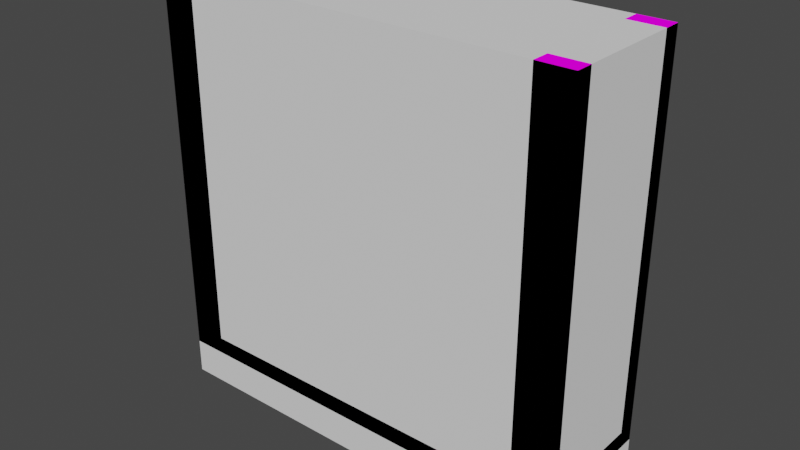 # Source: gantry.blend  (saved by Blender 2.92.15; exported with 4.5.12 LTS)
import bpy
from mathutils import Matrix  # noqa: F401  (used for matrix-valued properties, if any)

bpy.ops.wm.read_factory_settings(use_empty=True)
scene = bpy.context.scene
scene.name = 'Scene'

# ---- collections
col_collection = bpy.data.collections.new('Collection'); scene.collection.children.link(col_collection)

# ---- images (referenced by path relative to the original .blend; pixels are not part of the script)
import os
ASSET_DIR = os.environ.get("B2B_ASSET_DIR", "")  # directory of the original .blend (textures are referenced by path, not embedded)
HERE = os.path.dirname(os.path.abspath(__file__))  # packed textures are extracted next to this script under _unpacked/

def load_image(name, relpath, width, height, colorspace="sRGB"):
    """Load a texture the original file referenced (path relative to the .blend, or extracted next to this script)."""
    p = next((c for c in (os.path.join(HERE, relpath), os.path.join(ASSET_DIR, relpath)) if relpath and os.path.exists(c)), "")
    if p:
        img = bpy.data.images.load(p, check_existing=True)
        img.name = name
    else:  # same state as the original file: an image datablock whose file is absent (Cycles renders it pink)
        img = bpy.data.images.new(name, width, height)
        img.source = "FILE"
        img.filepath = "//" + (relpath or name)
    img.colorspace_settings.name = colorspace
    return img
img_gantry_png = load_image('gantry.png', 'gantry.png', 1024, 1024, 'sRGB')

# ---- materials (node trees are filled in below, after node groups)
mat_gantry = bpy.data.materials.new('gantry')
mat_gantry.use_transparent_shadow = False

# ---- material node trees
mat_gantry.use_nodes = True; mat_gantry.node_tree.nodes.clear()
_N = mat_gantry.node_tree.nodes; _L = mat_gantry.node_tree.links
n0 = _N.new('ShaderNodeOutputMaterial'); n0.name = 'Material Output'; n0.location = (300, 300)
n1 = _N.new('ShaderNodeBsdfDiffuse'); n1.name = 'Diffuse BSDF'; n1.location = (10, 300)
n1.inputs[1].default_value = 0.5
n2 = _N.new('ShaderNodeTexImage'); n2.name = 'Image Texture'; n2.location = (-280, 280)
n2.image = img_gantry_png
_L.new(n1.outputs[0], n0.inputs[0])
_L.new(n2.outputs[0], n1.inputs[0])
n0.is_active_output = True

# ---- world
world_world = bpy.data.worlds.new('World'); scene.world = world_world
world_world.use_nodes = True; world_world.node_tree.nodes.clear()
_N = world_world.node_tree.nodes; _L = world_world.node_tree.links
n0 = _N.new('ShaderNodeOutputWorld'); n0.name = 'World Output'; n0.location = (300, 300)
n1 = _N.new('ShaderNodeBackground'); n1.name = 'Background'; n1.location = (10, 300)
n1.inputs[0].default_value = (0.05088, 0.05088, 0.05088, 1.0)
_L.new(n1.outputs[0], n0.inputs[0])
n0.is_active_output = True
world_world.color = (0.05088, 0.05088, 0.05088)
world_world.use_sun_shadow = False
world_world.sun_shadow_jitter_overblur = 0.0

# ---- meshes
me_cube = bpy.data.meshes.new('Cube')
me_cube.from_pydata([(-1.0, -1.0, -1.0), (-1.0, -1.0, 1.0), (-1.0, 1.0, -1.0), (-1.0, 1.0, 1.0), (1.0, -1.0, -1.0), (1.0, -1.0, 1.0), (1.0, 1.0, -1.0), (1.0, 1.0, 1.0)], [], [(0, 1, 3, 2), (2, 3, 7, 6), (6, 7, 5, 4), (4, 5, 1, 0), (2, 6, 4, 0), (7, 3, 1, 5)])
_uv = me_cube.uv_layers.new(name='UVMap')
_uv.uv.foreach_set('vector', [0.375, 0.0, 0.625, 0.0, 0.625, 0.25, 0.375, 0.25, 0.375, 0.25, 0.625, 0.25, 0.625, 0.5, 0.375, 0.5, 0.375, 0.5, 0.625, 0.5, 0.625, 0.75, 0.375, 0.75, 0.375, 0.75, 0.625, 0.75, 0.625, 1.0, 0.375, 1.0, 0.125, 0.5, 0.375, 0.5, 0.375, 0.75, 0.125, 0.75, 0.625, 0.5, 0.875, 0.5, 0.875, 0.75, 0.625, 0.75])
me_cube.use_remesh_fix_poles = True
me_cube.use_remesh_preserve_attributes = False
me_cube.use_mirror_vertex_groups = False
me_cube.update()
me_cube_001 = bpy.data.meshes.new('Cube.001')
me_cube_001.from_pydata([(-5.95, -1.95, -1.0), (-5.95, -1.95, 0.8), (-5.95, 1.95, -1.0), (-5.95, 1.95, 0.8), (5.95, -1.95, -1.0), (5.95, -1.95, 0.8), (5.95, 1.95, -1.0), (5.95, 1.95, 0.8)], [], [(0, 1, 3, 2), (2, 3, 7, 6), (6, 7, 5, 4), (4, 5, 1, 0), (7, 3, 1, 5)])
_uv = me_cube_001.uv_layers.new(name='UVMap')
_uv.uv.foreach_set('vector', [0.929, -0.25, 0.9909, -0.25, 0.9909, 0.25, 0.929, 0.25, 0.9297, -1.0, 0.9937, -1.0, 0.9937, 0.5, 0.9297, 0.5, 0.929, 0.25, 0.9909, 0.25, 0.9909, 0.75, 0.929, 0.75, 0.9297, 0.5, 0.9937, 0.5, 0.9937, 2.0, 0.9297, 2.0, 0.75, 0.0, 0.75, 2.0, 0.5, 2.0, 0.5, 0.0])
me_cube_001.materials.append(mat_gantry)
me_cube_001.use_remesh_fix_poles = True
me_cube_001.use_remesh_preserve_attributes = False
me_cube_001.use_mirror_vertex_groups = False
me_cube_001.update()
me_cube_003 = bpy.data.meshes.new('Cube.003')
me_cube_003.from_pydata([(-1.0, -1.0, -1.0), (-1.0, -1.0, 1.1), (-1.0, 1.0, -1.0), (-1.0, 1.0, 1.1), (1.0, -1.0, -1.0), (1.0, -1.0, 1.1), (1.0, 1.0, -1.0), (1.0, 1.0, 1.1)], [], [(0, 1, 3, 2), (2, 3, 7, 6), (6, 7, 5, 4), (4, 5, 1, 0), (2, 6, 4, 0), (7, 3, 1, 5)])
_uv = me_cube_003.uv_layers.new(name='UVMap')
_uv.uv.foreach_set('vector', [0.8063, -0.5, 0.8063, 1.5, 0.7549, 1.5, 0.7549, -0.5, 0.8125, 0.0, 0.8125, 2.0, 0.9375, 2.0, 0.9375, 0.0, 0.7549, -0.5, 0.7549, 1.5, 0.8063, 1.5, 0.8063, -0.5, 0.9375, 0.0, 0.9375, 2.0, 0.8125, 2.0, 0.8125, 0.0, 0.9859, 0.7254, 0.9859, 0.5219, 0.935, 0.5219, 0.935, 0.7254, 0.9859, 0.5219, 0.9859, 0.7254, 0.935, 0.7254, 0.935, 0.5219])
me_cube_003.materials.append(mat_gantry)
me_cube_003.use_remesh_fix_poles = True
me_cube_003.use_remesh_preserve_attributes = False
me_cube_003.use_mirror_vertex_groups = False
me_cube_003.update()
me_cube_004 = bpy.data.meshes.new('Cube.004')
me_cube_004.from_pydata([(-1.0, -1.95, 1.0), (1.0, -1.95, 1.0), (1.0, -1.95, 0.5521), (-1.0, -1.95, -0.9236), (0.151, -1.95, 0.5521), (0.1527, -1.95, 0.01279), (-0.148, -1.95, -0.5117), (-0.5828, -1.95, -0.8408)], [], [(3, 7, 6, 5, 4, 2, 1, 0)])
_uv = me_cube_004.uv_layers.new(name='UVMap')
_uv.uv.foreach_set('vector', [0.0, 0.2438, 0.1033, 0.2764, 0.2109, 0.4057, 0.2853, 0.6119, 0.2849, 0.8239, 0.4896, 0.8239, 0.4896, 1.0, 0.0, 1.0])
me_cube_004.materials.append(mat_gantry)
me_cube_004.use_remesh_fix_poles = True
me_cube_004.use_remesh_preserve_attributes = False
me_cube_004.use_mirror_vertex_groups = False
me_cube_004.update()
me_cube_005 = bpy.data.meshes.new('Cube.005')
me_cube_005.from_pydata([(-5.95, -2.0, -0.75), (-5.95, -2.0, 0.75), (-5.95, 2.0, -0.75), (-5.95, 2.0, 0.75)], [], [(0, 1, 3, 2)])
_uv = me_cube_005.uv_layers.new(name='UVMap')
_uv.uv.foreach_set('vector', [0.5, 0.0, 0.5, 1.0, 0.3701, 1.0, 0.3701, 0.0])
me_cube_005.materials.append(mat_gantry)
me_cube_005.use_remesh_fix_poles = True
me_cube_005.use_remesh_preserve_attributes = False
me_cube_005.use_mirror_vertex_groups = False
me_cube_005.update()
me_cylinder = bpy.data.meshes.new('Cylinder')
me_cylinder.from_pydata([(0.0, 0.4, -0.125), (0.0, 0.4, 0.125), (0.3464, 0.2, -0.125), (0.3464, 0.2, 0.125), (0.3464, -0.2, -0.125), (0.3464, -0.2, 0.125), (-3.497e-08, -0.4, -0.125), (-3.497e-08, -0.4, 0.125), (-0.3464, -0.2, -0.125), (-0.3464, -0.2, 0.125), (-0.3464, 0.2, -0.125), (-0.3464, 0.2, 0.125)], [], [(0, 1, 3, 2), (2, 3, 5, 4), (4, 5, 7, 6), (6, 7, 9, 8), (3, 1, 11, 9, 7, 5), (8, 9, 11, 10), (10, 11, 1, 0), (0, 2, 4, 6, 8, 10)])
_uv = me_cylinder.uv_layers.new(name='UVMap')
_uv.uv.foreach_set('vector', [0.9279, 0.2909, 0.9965, 0.2909, 0.9965, 0.3923, 0.9279, 0.3923, 0.9279, 0.3923, 0.9965, 0.3923, 0.9965, 0.4936, 0.9279, 0.4936, 0.9279, 0.4936, 0.9965, 0.4936, 0.9965, 0.595, 0.9279, 0.595, 0.9279, 0.595, 0.9965, 0.595, 0.9965, 0.6963, 0.9279, 0.6963, 0.2272, 0.373, 0.2743, 0.4273, 0.3214, 0.373, 0.3214, 0.2642, 0.2743, 0.2098, 0.2272, 0.2642, 0.9279, 0.6963, 0.9965, 0.6963, 0.9965, 0.7977, 0.9279, 0.7977, 0.9279, 0.7977, 0.9965, 0.7977, 0.9965, 0.8991, 0.9279, 0.8991, 0.2743, 0.4273, 0.2272, 0.373, 0.2272, 0.2642, 0.2743, 0.2098, 0.3214, 0.2642, 0.3214, 0.373])
me_cylinder.materials.append(mat_gantry)
me_cylinder.use_remesh_fix_poles = True
me_cylinder.use_remesh_preserve_attributes = False
me_cylinder.use_mirror_vertex_groups = False
me_cylinder.update()
me_cube_006 = bpy.data.meshes.new('Cube.006')
me_cube_006.from_pydata([(-6.0, -2.0, -1.0), (-6.0, -2.0, 1.0), (-6.0, 2.0, -1.0), (-6.0, 2.0, 1.0), (6.0, -2.0, -1.0), (6.0, -2.0, 1.0), (6.0, 2.0, -1.0), (6.0, 2.0, 1.0)], [], [(0, 1, 3, 2), (2, 3, 7, 6), (6, 7, 5, 4), (4, 5, 1, 0), (2, 6, 4, 0)])
_uv = me_cube_006.uv_layers.new(name='UVMap')
_uv.uv.foreach_set('vector', [0.9312, 1.0, 0.9936, 1.0, 0.9936, 0.0, 0.9312, 0.0, 0.9226, 2.0, 0.9989, 2.0, 0.9989, 1.143e-07, 0.9226, 0.0, 0.9312, 1.49e-07, 0.9936, 1.49e-07, 0.9936, 1.0, 0.9312, 1.0, 0.9226, 0.0, 0.9989, 1.143e-07, 0.9989, 2.0, 0.9226, 2.0, 0.9302, 1.0, 0.9302, 0.0, 0.9916, 0.0, 0.9916, 1.0])
me_cube_006.materials.append(mat_gantry)
me_cube_006.use_remesh_fix_poles = True
me_cube_006.use_remesh_preserve_attributes = False
me_cube_006.use_mirror_vertex_groups = False
me_cube_006.update()
me_cube_007 = bpy.data.meshes.new('Cube.007')
me_cube_007.from_pydata([(-6.0, -2.0, -1.0), (-6.0, -2.0, 1.0), (-6.0, 2.0, -1.0), (-6.0, 2.0, 1.0), (6.0, -2.0, -1.0), (6.0, -2.0, 1.0), (6.0, 2.0, -1.0), (6.0, 2.0, 1.0)], [], [(0, 1, 3, 2), (2, 3, 7, 6), (6, 7, 5, 4), (4, 5, 1, 0), (7, 3, 1, 5), (2, 6, 4, 0)])
_uv = me_cube_007.uv_layers.new(name='UVMap')
_uv.uv.foreach_set('vector', [0.9339, -0.25, 0.9869, -0.25, 0.9869, 0.25, 0.9339, 0.25, 0.9335, -1.0, 0.9935, -1.0, 0.9935, 0.5, 0.9335, 0.5, 0.9339, 0.25, 0.9869, 0.25, 0.9869, 0.75, 0.9339, 0.75, 0.9335, 0.5, 0.9935, 0.5, 0.9935, 2.0, 0.9335, 2.0, 0.75, 0.0, 0.75, 2.0, 0.5, 2.0, 0.5, 0.0, 0.9344, 1.0, 0.9344, 0.0, 0.9939, 0.0, 0.9939, 1.0])
me_cube_007.materials.append(mat_gantry)
me_cube_007.use_remesh_fix_poles = True
me_cube_007.use_remesh_preserve_attributes = False
me_cube_007.use_mirror_vertex_groups = False
me_cube_007.update()

# ---- objects
ob_guide = bpy.data.objects.new('guide', me_cube)
ob_top = bpy.data.objects.new('top', me_cube_001)
ob_leg = bpy.data.objects.new('leg', me_cube_003)
ob_side = bpy.data.objects.new('side', me_cube_004)
ob_end = bpy.data.objects.new('end', me_cube_005)
ob_wheel = bpy.data.objects.new('wheel', me_cylinder)
ob_base = bpy.data.objects.new('base', me_cube_006)
ob_bottom = bpy.data.objects.new('bottom', me_cube_007)

# ---- transforms, parenting, visibility, modifiers, constraints
ob_guide.location = (0.0, 0.0, 0.0)
ob_guide.scale = (6.0, 2.0, 6.0)
ob_guide.display_type = 'WIRE'
ob_guide.lineart.crease_threshold = 0.0
ob_top.location = (0.0, 0.0, 5.75)
ob_top.scale = (1.0, 1.0, 0.25)
ob_top.lineart.crease_threshold = 0.0
ob_leg.location = (-5.5, -1.75, 0.5)
ob_leg.scale = (0.5, 0.25, 5.0)
ob_leg.lineart.crease_threshold = 0.0
_m = ob_leg.modifiers.new('Mirror', 'MIRROR')
_m.use_axis = (True, True, False)
_m.mirror_object = ob_guide
ob_side.location = (-2.5, 0.0, 3.5)
ob_side.scale = (2.5, 1.0, 2.0)
ob_side.lineart.crease_threshold = 0.0
_m = ob_side.modifiers.new('Mirror', 'MIRROR')
_m.use_axis = (True, True, False)
_m.mirror_object = ob_guide
ob_end.location = (0.0, -0.75, 0.5)
ob_end.scale = (1.0, 0.375, 4.0)
ob_end.lineart.crease_threshold = 0.0
_m = ob_end.modifiers.new('Mirror', 'MIRROR')
_m.use_axis = (True, True, False)
_m.mirror_object = ob_guide
ob_wheel.location = (-5.3, 1.7, -5.6)
ob_wheel.rotation_euler = (1.571, 0.0, 0.0)
ob_wheel.lineart.crease_threshold = 0.0
_m = ob_wheel.modifiers.new('Mirror', 'MIRROR')
_m.use_axis = (True, True, False)
_m.mirror_object = ob_guide
ob_base.location = (0.0, 0.0, -5.25)
ob_base.scale = (0.9171, 0.7801, 0.25)
ob_base.lineart.crease_threshold = 0.0
ob_bottom.location = (0.0, 0.0, -4.75)
ob_bottom.scale = (1.0, 1.0, 0.25)
ob_bottom.lineart.crease_threshold = 0.0

# ---- collection membership
col_collection.objects.link(ob_guide)
col_collection.objects.link(ob_top)
col_collection.objects.link(ob_leg)
col_collection.objects.link(ob_side)
col_collection.objects.link(ob_end)
col_collection.objects.link(ob_wheel)
col_collection.objects.link(ob_base)
col_collection.objects.link(ob_bottom)

# ---- scene / render settings (as saved in the file)
scene.frame_start = 1; scene.frame_end = 250; scene.frame_set(1)
scene.render.engine = 'BLENDER_EEVEE_NEXT'
scene.cycles.use_denoising = False
scene.cycles.samples = 128
scene.cycles.sampling_pattern = 'TABULATED_SOBOL'
scene.cycles.use_adaptive_sampling = False
scene.cycles.use_light_tree = False
scene.view_settings.view_transform = 'Filmic'
bpy.context.view_layer.update()

# ---- added for rendering (the .blend has no active camera and no usable light): camera, sun
cam_auto = bpy.data.cameras.new('AutoCamera')
cam_auto.lens = 50.0
cam_auto.sensor_width = 36.0
cam_auto.clip_end = 1000.0
ob_auto_camera = bpy.data.objects.new('AutoCamera', cam_auto)
scene.collection.objects.link(ob_auto_camera)
ob_auto_camera.location = (16.1318, -19.3582, 12.9055)
ob_auto_camera.rotation_euler = (1.09748, -7.21219e-08, 0.694738)
scene.camera = ob_auto_camera
light_auto_sun = bpy.data.lights.new('AutoSun', 'SUN')
light_auto_sun.energy = 3.0
light_auto_sun.angle = 0.0523599
ob_auto_sun = bpy.data.objects.new('AutoSun', light_auto_sun)
scene.collection.objects.link(ob_auto_sun)
ob_auto_sun.rotation_euler = (0.872665, 0.174533, 0.523599)
bpy.context.view_layer.update()
